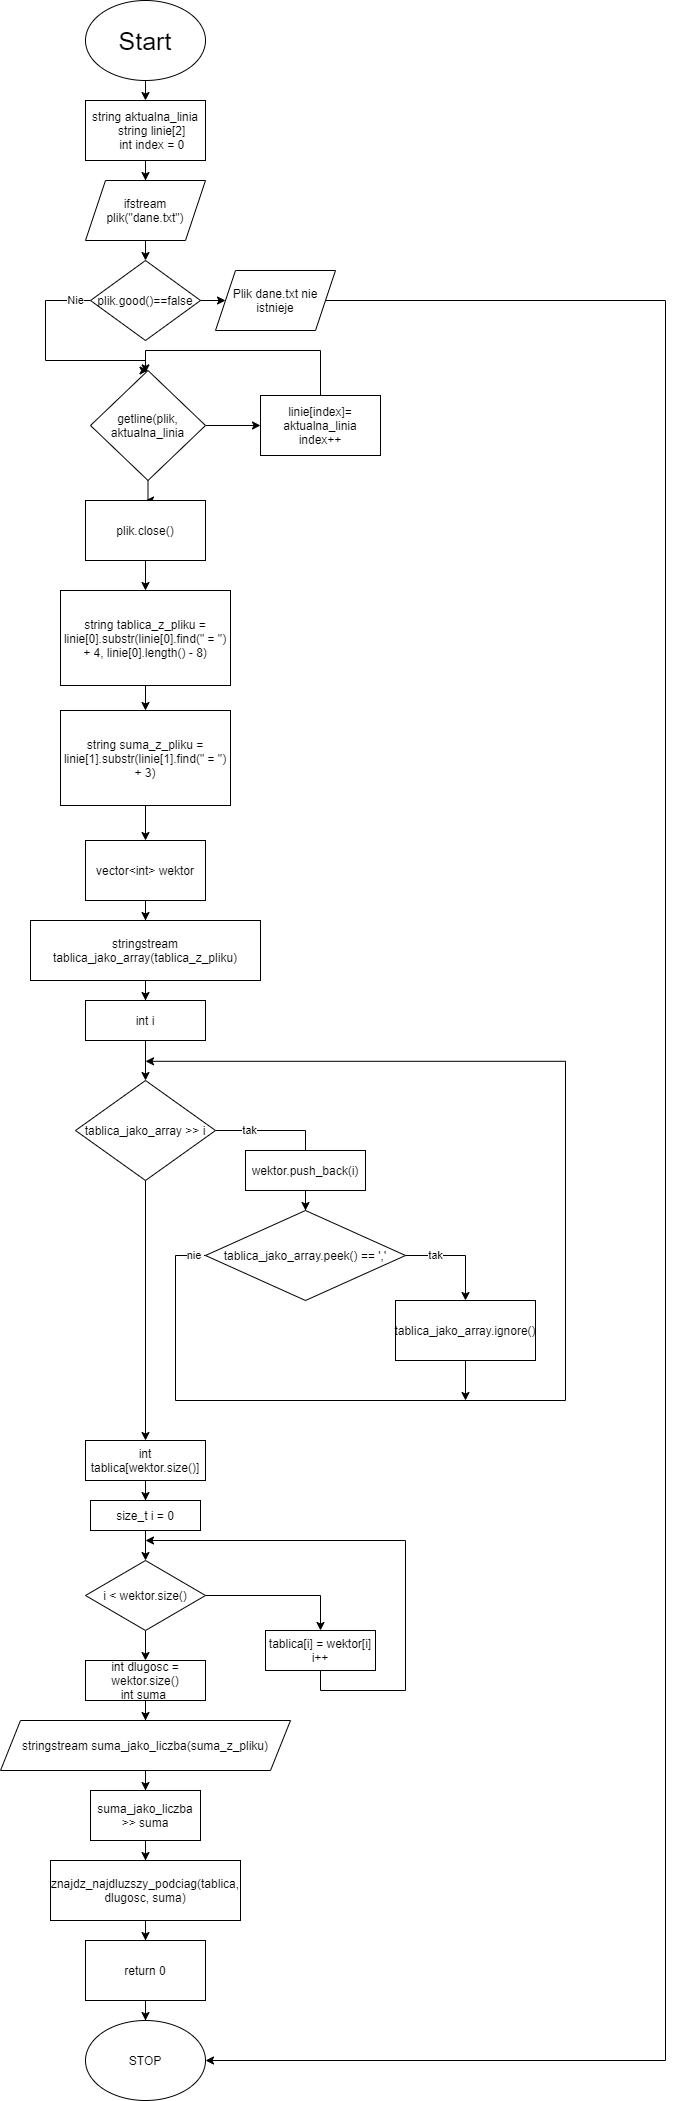

The diagram above was exported from draw.io. Its source (the exported page's mxGraphModel, read from the mxfile embedded in the PNG):
<mxGraphModel dx="1038" dy="491" grid="1" gridSize="10" guides="1" tooltips="1" connect="1" arrows="1" fold="1" page="1" pageScale="1" pageWidth="827" pageHeight="1169" math="0" shadow="0">
  <root>
    <mxCell id="0" />
    <mxCell id="1" parent="0" />
    <mxCell id="b1sktYqEIYA_E_Aud8iI-4" value="" style="endArrow=classic;html=1;exitX=0.5;exitY=1;exitDx=0;exitDy=0;entryX=0.5;entryY=0;entryDx=0;entryDy=0;" parent="1" target="b1sktYqEIYA_E_Aud8iI-12" edge="1">
      <mxGeometry width="50" height="50" relative="1" as="geometry">
        <mxPoint x="400" y="90" as="sourcePoint" />
        <mxPoint x="400" y="120" as="targetPoint" />
      </mxGeometry>
    </mxCell>
    <mxCell id="b1sktYqEIYA_E_Aud8iI-10" value="&lt;font style=&quot;font-size: 25px&quot;&gt;Start&lt;/font&gt;" style="ellipse;whiteSpace=wrap;html=1;" parent="1" vertex="1">
      <mxGeometry x="340" y="10" width="120" height="80" as="geometry" />
    </mxCell>
    <mxCell id="b1sktYqEIYA_E_Aud8iI-14" style="edgeStyle=orthogonalEdgeStyle;rounded=0;orthogonalLoop=1;jettySize=auto;html=1;" parent="1" source="b1sktYqEIYA_E_Aud8iI-12" target="b1sktYqEIYA_E_Aud8iI-13" edge="1">
      <mxGeometry relative="1" as="geometry" />
    </mxCell>
    <mxCell id="b1sktYqEIYA_E_Aud8iI-12" value="&lt;div&gt;string aktualna_linia&lt;/div&gt;&lt;div&gt;&amp;nbsp; &amp;nbsp; string linie[2]&lt;/div&gt;&lt;div&gt;&amp;nbsp; &amp;nbsp; int index = 0&lt;/div&gt;" style="rounded=0;whiteSpace=wrap;html=1;" parent="1" vertex="1">
      <mxGeometry x="340" y="110" width="120" height="60" as="geometry" />
    </mxCell>
    <mxCell id="VR04iKoMorRb35D7ET8H-3" style="edgeStyle=orthogonalEdgeStyle;rounded=0;orthogonalLoop=1;jettySize=auto;html=1;exitX=0.5;exitY=1;exitDx=0;exitDy=0;entryX=0.5;entryY=0;entryDx=0;entryDy=0;" parent="1" source="b1sktYqEIYA_E_Aud8iI-13" target="VR04iKoMorRb35D7ET8H-1" edge="1">
      <mxGeometry relative="1" as="geometry" />
    </mxCell>
    <mxCell id="b1sktYqEIYA_E_Aud8iI-13" value="ifstream plik(&quot;dane.txt&quot;)" style="shape=parallelogram;perimeter=parallelogramPerimeter;whiteSpace=wrap;html=1;fixedSize=1;" parent="1" vertex="1">
      <mxGeometry x="340" y="190" width="120" height="60" as="geometry" />
    </mxCell>
    <mxCell id="b1sktYqEIYA_E_Aud8iI-25" value="" style="edgeStyle=orthogonalEdgeStyle;rounded=0;orthogonalLoop=1;jettySize=auto;html=1;" parent="1" source="b1sktYqEIYA_E_Aud8iI-16" target="b1sktYqEIYA_E_Aud8iI-24" edge="1">
      <mxGeometry relative="1" as="geometry" />
    </mxCell>
    <mxCell id="VR04iKoMorRb35D7ET8H-9" style="edgeStyle=orthogonalEdgeStyle;rounded=0;orthogonalLoop=1;jettySize=auto;html=1;entryX=0;entryY=0.5;entryDx=0;entryDy=0;" parent="1" source="b1sktYqEIYA_E_Aud8iI-16" target="b1sktYqEIYA_E_Aud8iI-19" edge="1">
      <mxGeometry relative="1" as="geometry">
        <Array as="points">
          <mxPoint x="515" y="435" />
        </Array>
      </mxGeometry>
    </mxCell>
    <mxCell id="b1sktYqEIYA_E_Aud8iI-16" value="getline(plik, aktualna_linia" style="rhombus;whiteSpace=wrap;html=1;" parent="1" vertex="1">
      <mxGeometry x="345" y="380" width="115" height="110" as="geometry" />
    </mxCell>
    <mxCell id="VR04iKoMorRb35D7ET8H-8" style="edgeStyle=orthogonalEdgeStyle;rounded=0;orthogonalLoop=1;jettySize=auto;html=1;entryX=0.5;entryY=0;entryDx=0;entryDy=0;" parent="1" source="b1sktYqEIYA_E_Aud8iI-19" target="b1sktYqEIYA_E_Aud8iI-16" edge="1">
      <mxGeometry relative="1" as="geometry">
        <Array as="points">
          <mxPoint x="575" y="360" />
          <mxPoint x="400" y="360" />
        </Array>
      </mxGeometry>
    </mxCell>
    <mxCell id="b1sktYqEIYA_E_Aud8iI-19" value="&lt;div&gt;linie[index]=&lt;/div&gt;&lt;div&gt;aktualna_linia&lt;/div&gt;&lt;div&gt;index++&lt;br&gt;&lt;/div&gt;" style="rounded=0;whiteSpace=wrap;html=1;" parent="1" vertex="1">
      <mxGeometry x="515" y="405" width="120" height="60" as="geometry" />
    </mxCell>
    <mxCell id="b1sktYqEIYA_E_Aud8iI-30" value="" style="edgeStyle=orthogonalEdgeStyle;rounded=0;orthogonalLoop=1;jettySize=auto;html=1;" parent="1" source="b1sktYqEIYA_E_Aud8iI-24" target="b1sktYqEIYA_E_Aud8iI-29" edge="1">
      <mxGeometry relative="1" as="geometry" />
    </mxCell>
    <mxCell id="b1sktYqEIYA_E_Aud8iI-24" value="plik.close()" style="whiteSpace=wrap;html=1;" parent="1" vertex="1">
      <mxGeometry x="340" y="510" width="120" height="60" as="geometry" />
    </mxCell>
    <mxCell id="b1sktYqEIYA_E_Aud8iI-32" value="" style="edgeStyle=orthogonalEdgeStyle;rounded=0;orthogonalLoop=1;jettySize=auto;html=1;" parent="1" source="b1sktYqEIYA_E_Aud8iI-29" target="b1sktYqEIYA_E_Aud8iI-31" edge="1">
      <mxGeometry relative="1" as="geometry" />
    </mxCell>
    <mxCell id="b1sktYqEIYA_E_Aud8iI-29" value="string tablica_z_pliku = linie[0].substr(linie[0].find(&quot; = &quot;) + 4, linie[0].length() - 8)" style="whiteSpace=wrap;html=1;" parent="1" vertex="1">
      <mxGeometry x="315" y="600" width="170" height="95" as="geometry" />
    </mxCell>
    <mxCell id="b1sktYqEIYA_E_Aud8iI-34" value="" style="edgeStyle=orthogonalEdgeStyle;rounded=0;orthogonalLoop=1;jettySize=auto;html=1;" parent="1" source="b1sktYqEIYA_E_Aud8iI-31" target="b1sktYqEIYA_E_Aud8iI-33" edge="1">
      <mxGeometry relative="1" as="geometry" />
    </mxCell>
    <mxCell id="b1sktYqEIYA_E_Aud8iI-31" value="string suma_z_pliku = linie[1].substr(linie[1].find(&quot; = &quot;) + 3)" style="whiteSpace=wrap;html=1;" parent="1" vertex="1">
      <mxGeometry x="315" y="720" width="170" height="95" as="geometry" />
    </mxCell>
    <mxCell id="b1sktYqEIYA_E_Aud8iI-37" value="" style="edgeStyle=orthogonalEdgeStyle;rounded=0;orthogonalLoop=1;jettySize=auto;html=1;" parent="1" source="b1sktYqEIYA_E_Aud8iI-33" target="b1sktYqEIYA_E_Aud8iI-36" edge="1">
      <mxGeometry relative="1" as="geometry" />
    </mxCell>
    <mxCell id="b1sktYqEIYA_E_Aud8iI-33" value="vector&amp;lt;int&amp;gt; wektor" style="whiteSpace=wrap;html=1;" parent="1" vertex="1">
      <mxGeometry x="340" y="850" width="120" height="60" as="geometry" />
    </mxCell>
    <mxCell id="b1sktYqEIYA_E_Aud8iI-39" style="edgeStyle=orthogonalEdgeStyle;rounded=0;orthogonalLoop=1;jettySize=auto;html=1;entryX=0.5;entryY=0;entryDx=0;entryDy=0;" parent="1" source="b1sktYqEIYA_E_Aud8iI-36" target="b1sktYqEIYA_E_Aud8iI-38" edge="1">
      <mxGeometry relative="1" as="geometry" />
    </mxCell>
    <mxCell id="b1sktYqEIYA_E_Aud8iI-36" value="stringstream tablica_jako_array(tablica_z_pliku)" style="whiteSpace=wrap;html=1;" parent="1" vertex="1">
      <mxGeometry x="285" y="930" width="230" height="60" as="geometry" />
    </mxCell>
    <mxCell id="b1sktYqEIYA_E_Aud8iI-42" value="" style="edgeStyle=orthogonalEdgeStyle;rounded=0;orthogonalLoop=1;jettySize=auto;html=1;" parent="1" source="b1sktYqEIYA_E_Aud8iI-38" target="b1sktYqEIYA_E_Aud8iI-41" edge="1">
      <mxGeometry relative="1" as="geometry" />
    </mxCell>
    <mxCell id="b1sktYqEIYA_E_Aud8iI-38" value="int i" style="rounded=0;whiteSpace=wrap;html=1;" parent="1" vertex="1">
      <mxGeometry x="340" y="1010" width="120" height="40" as="geometry" />
    </mxCell>
    <mxCell id="b1sktYqEIYA_E_Aud8iI-43" value="tak" style="edgeStyle=orthogonalEdgeStyle;rounded=0;orthogonalLoop=1;jettySize=auto;html=1;" parent="1" source="b1sktYqEIYA_E_Aud8iI-41" edge="1">
      <mxGeometry x="-0.5152" relative="1" as="geometry">
        <mxPoint x="560" y="1190" as="targetPoint" />
        <Array as="points">
          <mxPoint x="560" y="1140" />
        </Array>
        <mxPoint as="offset" />
      </mxGeometry>
    </mxCell>
    <mxCell id="b1sktYqEIYA_E_Aud8iI-53" style="edgeStyle=orthogonalEdgeStyle;rounded=0;orthogonalLoop=1;jettySize=auto;html=1;" parent="1" source="b1sktYqEIYA_E_Aud8iI-41" edge="1">
      <mxGeometry relative="1" as="geometry">
        <mxPoint x="400" y="1450" as="targetPoint" />
      </mxGeometry>
    </mxCell>
    <mxCell id="b1sktYqEIYA_E_Aud8iI-41" value="tablica_jako_array &gt;&gt; i" style="rhombus;whiteSpace=wrap;html=1;rounded=0;" parent="1" vertex="1">
      <mxGeometry x="330" y="1090" width="140" height="100" as="geometry" />
    </mxCell>
    <mxCell id="b1sktYqEIYA_E_Aud8iI-46" value="" style="edgeStyle=orthogonalEdgeStyle;rounded=0;orthogonalLoop=1;jettySize=auto;html=1;" parent="1" source="b1sktYqEIYA_E_Aud8iI-44" target="b1sktYqEIYA_E_Aud8iI-45" edge="1">
      <mxGeometry relative="1" as="geometry" />
    </mxCell>
    <mxCell id="b1sktYqEIYA_E_Aud8iI-44" value="wektor.push_back(i)" style="rounded=0;whiteSpace=wrap;html=1;" parent="1" vertex="1">
      <mxGeometry x="500" y="1160" width="120" height="40" as="geometry" />
    </mxCell>
    <mxCell id="b1sktYqEIYA_E_Aud8iI-47" value="tak" style="edgeStyle=orthogonalEdgeStyle;rounded=0;orthogonalLoop=1;jettySize=auto;html=1;" parent="1" source="b1sktYqEIYA_E_Aud8iI-45" edge="1">
      <mxGeometry x="-0.4286" relative="1" as="geometry">
        <mxPoint x="720" y="1310" as="targetPoint" />
        <Array as="points">
          <mxPoint x="720" y="1265" />
        </Array>
        <mxPoint as="offset" />
      </mxGeometry>
    </mxCell>
    <mxCell id="b1sktYqEIYA_E_Aud8iI-52" value="nie&amp;nbsp;" style="edgeStyle=orthogonalEdgeStyle;rounded=0;orthogonalLoop=1;jettySize=auto;html=1;" parent="1" source="b1sktYqEIYA_E_Aud8iI-45" edge="1">
      <mxGeometry x="-0.9849" relative="1" as="geometry">
        <mxPoint x="400" y="1070.800048828125" as="targetPoint" />
        <Array as="points">
          <mxPoint x="430" y="1265" />
          <mxPoint x="430" y="1410" />
          <mxPoint x="820" y="1410" />
          <mxPoint x="820" y="1071" />
        </Array>
        <mxPoint as="offset" />
      </mxGeometry>
    </mxCell>
    <mxCell id="b1sktYqEIYA_E_Aud8iI-45" value="tablica_jako_array.peek() == ','" style="rhombus;whiteSpace=wrap;html=1;rounded=0;" parent="1" vertex="1">
      <mxGeometry x="460" y="1220" width="200" height="90" as="geometry" />
    </mxCell>
    <mxCell id="b1sktYqEIYA_E_Aud8iI-50" style="edgeStyle=orthogonalEdgeStyle;rounded=0;orthogonalLoop=1;jettySize=auto;html=1;" parent="1" source="b1sktYqEIYA_E_Aud8iI-48" edge="1">
      <mxGeometry relative="1" as="geometry">
        <mxPoint x="720" y="1410" as="targetPoint" />
      </mxGeometry>
    </mxCell>
    <mxCell id="b1sktYqEIYA_E_Aud8iI-48" value="tablica_jako_array.ignore()" style="rounded=0;whiteSpace=wrap;html=1;" parent="1" vertex="1">
      <mxGeometry x="650" y="1310" width="140" height="60" as="geometry" />
    </mxCell>
    <mxCell id="b1sktYqEIYA_E_Aud8iI-60" style="edgeStyle=orthogonalEdgeStyle;rounded=0;orthogonalLoop=1;jettySize=auto;html=1;entryX=0.5;entryY=0;entryDx=0;entryDy=0;" parent="1" source="b1sktYqEIYA_E_Aud8iI-54" target="b1sktYqEIYA_E_Aud8iI-57" edge="1">
      <mxGeometry relative="1" as="geometry" />
    </mxCell>
    <mxCell id="b1sktYqEIYA_E_Aud8iI-54" value="int tablica[wektor.size()]" style="rounded=0;whiteSpace=wrap;html=1;" parent="1" vertex="1">
      <mxGeometry x="340" y="1450" width="120" height="40" as="geometry" />
    </mxCell>
    <mxCell id="b1sktYqEIYA_E_Aud8iI-63" value="" style="edgeStyle=orthogonalEdgeStyle;rounded=0;orthogonalLoop=1;jettySize=auto;html=1;" parent="1" source="b1sktYqEIYA_E_Aud8iI-55" target="b1sktYqEIYA_E_Aud8iI-62" edge="1">
      <mxGeometry relative="1" as="geometry">
        <Array as="points">
          <mxPoint x="575" y="1605" />
        </Array>
      </mxGeometry>
    </mxCell>
    <mxCell id="b1sktYqEIYA_E_Aud8iI-68" value="" style="edgeStyle=orthogonalEdgeStyle;rounded=0;orthogonalLoop=1;jettySize=auto;html=1;" parent="1" source="b1sktYqEIYA_E_Aud8iI-55" target="b1sktYqEIYA_E_Aud8iI-67" edge="1">
      <mxGeometry relative="1" as="geometry" />
    </mxCell>
    <mxCell id="b1sktYqEIYA_E_Aud8iI-55" value="i &amp;lt; wektor.size()" style="rhombus;whiteSpace=wrap;html=1;rounded=0;" parent="1" vertex="1">
      <mxGeometry x="340" y="1570" width="120" height="70" as="geometry" />
    </mxCell>
    <mxCell id="b1sktYqEIYA_E_Aud8iI-58" style="edgeStyle=orthogonalEdgeStyle;rounded=0;orthogonalLoop=1;jettySize=auto;html=1;entryX=0.5;entryY=0;entryDx=0;entryDy=0;" parent="1" source="b1sktYqEIYA_E_Aud8iI-57" target="b1sktYqEIYA_E_Aud8iI-55" edge="1">
      <mxGeometry relative="1" as="geometry" />
    </mxCell>
    <mxCell id="b1sktYqEIYA_E_Aud8iI-57" value="size_t i = 0" style="rounded=0;whiteSpace=wrap;html=1;" parent="1" vertex="1">
      <mxGeometry x="345" y="1510" width="110" height="30" as="geometry" />
    </mxCell>
    <mxCell id="b1sktYqEIYA_E_Aud8iI-65" style="edgeStyle=orthogonalEdgeStyle;rounded=0;orthogonalLoop=1;jettySize=auto;html=1;" parent="1" source="b1sktYqEIYA_E_Aud8iI-62" edge="1">
      <mxGeometry relative="1" as="geometry">
        <mxPoint x="400" y="1550" as="targetPoint" />
        <Array as="points">
          <mxPoint x="575" y="1700" />
          <mxPoint x="660" y="1700" />
          <mxPoint x="660" y="1550" />
        </Array>
      </mxGeometry>
    </mxCell>
    <mxCell id="b1sktYqEIYA_E_Aud8iI-62" value="tablica[i] = wektor[i]&lt;br&gt;i++" style="whiteSpace=wrap;html=1;rounded=0;" parent="1" vertex="1">
      <mxGeometry x="520" y="1640" width="110" height="40" as="geometry" />
    </mxCell>
    <mxCell id="b1sktYqEIYA_E_Aud8iI-70" value="" style="edgeStyle=orthogonalEdgeStyle;rounded=0;orthogonalLoop=1;jettySize=auto;html=1;" parent="1" source="b1sktYqEIYA_E_Aud8iI-67" target="b1sktYqEIYA_E_Aud8iI-69" edge="1">
      <mxGeometry relative="1" as="geometry" />
    </mxCell>
    <mxCell id="b1sktYqEIYA_E_Aud8iI-67" value="int dlugosc = wektor.size()&lt;br&gt;int suma&amp;nbsp;" style="whiteSpace=wrap;html=1;rounded=0;" parent="1" vertex="1">
      <mxGeometry x="340" y="1670" width="120" height="40" as="geometry" />
    </mxCell>
    <mxCell id="b1sktYqEIYA_E_Aud8iI-72" value="" style="edgeStyle=orthogonalEdgeStyle;rounded=0;orthogonalLoop=1;jettySize=auto;html=1;" parent="1" source="b1sktYqEIYA_E_Aud8iI-69" target="b1sktYqEIYA_E_Aud8iI-71" edge="1">
      <mxGeometry relative="1" as="geometry" />
    </mxCell>
    <mxCell id="b1sktYqEIYA_E_Aud8iI-69" value="stringstream suma_jako_liczba(suma_z_pliku)" style="shape=parallelogram;perimeter=parallelogramPerimeter;whiteSpace=wrap;html=1;fixedSize=1;rounded=0;" parent="1" vertex="1">
      <mxGeometry x="255" y="1730" width="290" height="50" as="geometry" />
    </mxCell>
    <mxCell id="b1sktYqEIYA_E_Aud8iI-75" value="" style="edgeStyle=orthogonalEdgeStyle;rounded=0;orthogonalLoop=1;jettySize=auto;html=1;" parent="1" source="b1sktYqEIYA_E_Aud8iI-71" target="b1sktYqEIYA_E_Aud8iI-74" edge="1">
      <mxGeometry relative="1" as="geometry" />
    </mxCell>
    <mxCell id="b1sktYqEIYA_E_Aud8iI-71" value="suma_jako_liczba &amp;gt;&amp;gt; suma" style="whiteSpace=wrap;html=1;rounded=0;" parent="1" vertex="1">
      <mxGeometry x="345" y="1800" width="110" height="50" as="geometry" />
    </mxCell>
    <mxCell id="b1sktYqEIYA_E_Aud8iI-82" value="" style="edgeStyle=orthogonalEdgeStyle;rounded=0;orthogonalLoop=1;jettySize=auto;html=1;" parent="1" source="b1sktYqEIYA_E_Aud8iI-74" target="b1sktYqEIYA_E_Aud8iI-81" edge="1">
      <mxGeometry relative="1" as="geometry" />
    </mxCell>
    <mxCell id="b1sktYqEIYA_E_Aud8iI-74" value="znajdz_najdluzszy_podciag(tablica, dlugosc, suma)" style="whiteSpace=wrap;html=1;rounded=0;" parent="1" vertex="1">
      <mxGeometry x="305" y="1870" width="190" height="60" as="geometry" />
    </mxCell>
    <mxCell id="b1sktYqEIYA_E_Aud8iI-84" value="" style="edgeStyle=orthogonalEdgeStyle;rounded=0;orthogonalLoop=1;jettySize=auto;html=1;" parent="1" source="b1sktYqEIYA_E_Aud8iI-81" target="b1sktYqEIYA_E_Aud8iI-83" edge="1">
      <mxGeometry relative="1" as="geometry" />
    </mxCell>
    <mxCell id="b1sktYqEIYA_E_Aud8iI-81" value="return 0" style="whiteSpace=wrap;html=1;rounded=0;" parent="1" vertex="1">
      <mxGeometry x="340" y="1950" width="120" height="60" as="geometry" />
    </mxCell>
    <mxCell id="b1sktYqEIYA_E_Aud8iI-83" value="STOP" style="ellipse;whiteSpace=wrap;html=1;rounded=0;" parent="1" vertex="1">
      <mxGeometry x="340" y="2030" width="120" height="80" as="geometry" />
    </mxCell>
    <mxCell id="VR04iKoMorRb35D7ET8H-2" value="Nie" style="edgeStyle=orthogonalEdgeStyle;rounded=0;orthogonalLoop=1;jettySize=auto;html=1;" parent="1" source="VR04iKoMorRb35D7ET8H-1" target="b1sktYqEIYA_E_Aud8iI-16" edge="1">
      <mxGeometry x="-0.8605" relative="1" as="geometry">
        <Array as="points">
          <mxPoint x="300" y="310" />
          <mxPoint x="300" y="370" />
          <mxPoint x="400" y="370" />
        </Array>
        <mxPoint as="offset" />
      </mxGeometry>
    </mxCell>
    <mxCell id="VR04iKoMorRb35D7ET8H-5" value="" style="edgeStyle=orthogonalEdgeStyle;rounded=0;orthogonalLoop=1;jettySize=auto;html=1;entryX=0;entryY=0.5;entryDx=0;entryDy=0;" parent="1" source="VR04iKoMorRb35D7ET8H-1" target="VR04iKoMorRb35D7ET8H-6" edge="1">
      <mxGeometry relative="1" as="geometry">
        <mxPoint x="470" y="310" as="targetPoint" />
      </mxGeometry>
    </mxCell>
    <mxCell id="VR04iKoMorRb35D7ET8H-1" value="plik.good()==false" style="rhombus;whiteSpace=wrap;html=1;" parent="1" vertex="1">
      <mxGeometry x="345" y="270" width="110" height="80" as="geometry" />
    </mxCell>
    <mxCell id="VR04iKoMorRb35D7ET8H-7" style="edgeStyle=orthogonalEdgeStyle;rounded=0;orthogonalLoop=1;jettySize=auto;html=1;exitX=1;exitY=0.5;exitDx=0;exitDy=0;entryX=1;entryY=0.5;entryDx=0;entryDy=0;" parent="1" source="VR04iKoMorRb35D7ET8H-6" target="b1sktYqEIYA_E_Aud8iI-83" edge="1">
      <mxGeometry relative="1" as="geometry">
        <Array as="points">
          <mxPoint x="920" y="310" />
          <mxPoint x="920" y="2070" />
        </Array>
      </mxGeometry>
    </mxCell>
    <mxCell id="VR04iKoMorRb35D7ET8H-6" value="Plik dane.txt nie istnieje" style="shape=parallelogram;perimeter=parallelogramPerimeter;whiteSpace=wrap;html=1;fixedSize=1;" parent="1" vertex="1">
      <mxGeometry x="470" y="280" width="120" height="60" as="geometry" />
    </mxCell>
  </root>
</mxGraphModel>